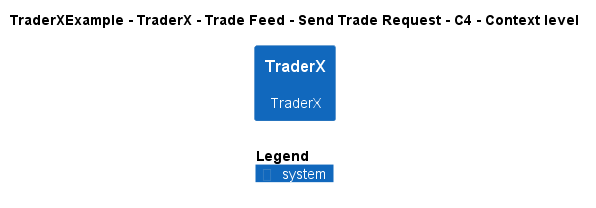

The diagram above was rendered by PlantUML. Its source (embedded in the PNG):
@startuml
!include ..\..\..\..\..\..\..\.c4s\C4_Context.puml

AddElementTag("c4interflow:lifecycle:new", $bgColor=green, $fontColor=#ffffff, $borderColor=green, $shadowing="False")
AddElementTag("c4interflow:lifecycle:changed", $bgColor=orange, $fontColor=#ffffff, $borderColor=orange, $shadowing="False")
AddElementTag("c4interflow:lifecycle:removed", $bgColor=red, $fontColor=#ffffff, $borderColor=red, $shadowing="False")

AddRelTag("c4interflow:lifecycle:new", $textColor=green, $lineColor=green)
AddRelTag("c4interflow:lifecycle:changed", $textColor=orange, $lineColor=orange)
AddRelTag("c4interflow:lifecycle:removed", $textColor=red, $lineColor=red)

SHOW_PERSON_PORTRAIT()
LAYOUT_TOP_DOWN()

skinparam linetype polyline

title TraderXExample - TraderX - Trade Feed - Send Trade Request - C4 - Context level

System(TraderXExample.SoftwareSystems.TraderX, "TraderX", "TraderX")



SHOW_LEGEND()
@enduml